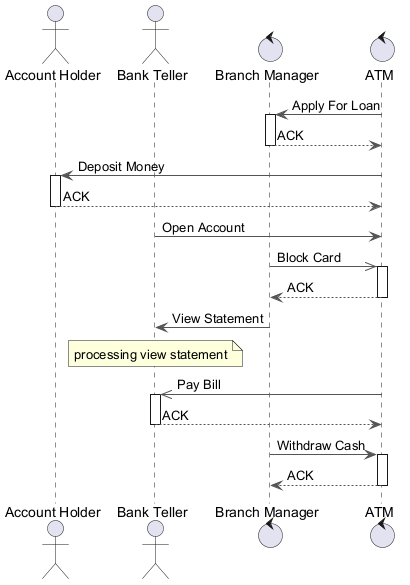

The diagram above was rendered by PlantUML. Its source (embedded in the PNG):
@startuml
skinparam backgroundColor #FFFFFF
skinparam classBackgroundColor #E8F4FA
skinparam classBorderColor #2C7DA0
skinparam ArrowColor #555555
actor "Account Holder" as AH
actor "Bank Teller" as BT
control "Branch Manager" as BM
control "ATM" as A
A -> BM : Apply For Loan
activate BM
BM --> A : ACK
deactivate BM
A -> AH : Deposit Money
activate AH
AH --> A : ACK
deactivate AH
BT -> A : Open Account
BM ->> A : Block Card
activate A
A --> BM : ACK
deactivate A
BM -> BT : View Statement
note over BT : processing view statement
A ->> BT : Pay Bill
activate BT
BT --> A : ACK
deactivate BT
BM -> A : Withdraw Cash
activate A
A --> BM : ACK
deactivate A
@enduml